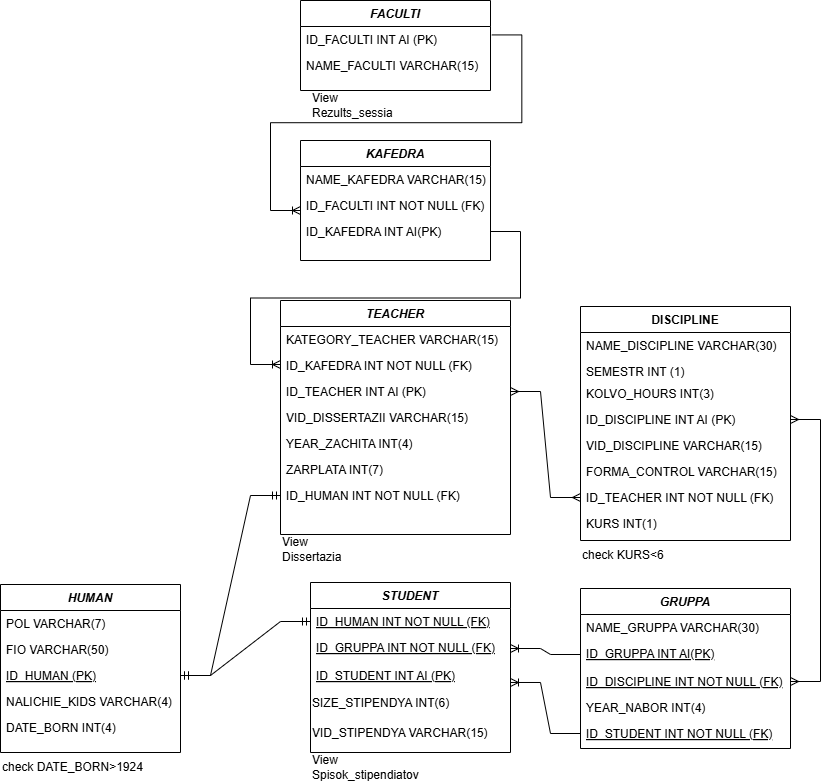

The diagram above was exported from draw.io. Its source (the exported page's mxGraphModel, read from the mxfile embedded in the PNG):
<mxGraphModel dx="949" dy="1673" grid="1" gridSize="10" guides="1" tooltips="1" connect="1" arrows="1" fold="1" page="1" pageScale="1" pageWidth="827" pageHeight="1169" math="0" shadow="0">
  <root>
    <mxCell id="0" />
    <mxCell id="1" parent="0" />
    <mxCell id="8Dm2cbcbXadQB-RZzxAe-1" value="" style="edgeStyle=entityRelationEdgeStyle;fontSize=12;html=1;endArrow=ERoneToMany;rounded=0;exitX=1.007;exitY=0.324;exitDx=0;exitDy=0;exitPerimeter=0;" edge="1" parent="1" source="8Dm2cbcbXadQB-RZzxAe-45">
      <mxGeometry width="100" height="100" relative="1" as="geometry">
        <mxPoint x="790" y="-180" as="sourcePoint" />
        <mxPoint x="620" y="-70" as="targetPoint" />
        <Array as="points">
          <mxPoint x="799.99" y="-95" />
          <mxPoint x="810" y="-145" />
          <mxPoint x="610.01" y="-108.66" />
          <mxPoint x="710" y="-120" />
          <mxPoint x="799.99" y="-105" />
          <mxPoint x="600.01" y="-128.66" />
          <mxPoint x="709.99" y="-105" />
          <mxPoint x="710.01" y="-98.66" />
          <mxPoint x="710.01" y="-98.66" />
        </Array>
      </mxGeometry>
    </mxCell>
    <mxCell id="8Dm2cbcbXadQB-RZzxAe-2" value="HUMAN" style="swimlane;fontStyle=3;align=center;verticalAlign=top;childLayout=stackLayout;horizontal=1;startSize=26;horizontalStack=0;resizeParent=1;resizeLast=0;collapsible=1;marginBottom=0;rounded=0;shadow=0;strokeWidth=1;" vertex="1" parent="1">
      <mxGeometry x="320" y="304" width="180" height="168" as="geometry">
        <mxRectangle x="220" y="120" width="160" height="26" as="alternateBounds" />
      </mxGeometry>
    </mxCell>
    <mxCell id="8Dm2cbcbXadQB-RZzxAe-3" value="POL VARCHAR(7)" style="text;align=left;verticalAlign=top;spacingLeft=4;spacingRight=4;overflow=hidden;rotatable=0;points=[[0,0.5],[1,0.5]];portConstraint=eastwest;" vertex="1" parent="8Dm2cbcbXadQB-RZzxAe-2">
      <mxGeometry y="26" width="180" height="26" as="geometry" />
    </mxCell>
    <mxCell id="8Dm2cbcbXadQB-RZzxAe-4" value="FIO VARCHAR(50)" style="text;align=left;verticalAlign=top;spacingLeft=4;spacingRight=4;overflow=hidden;rotatable=0;points=[[0,0.5],[1,0.5]];portConstraint=eastwest;rounded=0;shadow=0;html=0;" vertex="1" parent="8Dm2cbcbXadQB-RZzxAe-2">
      <mxGeometry y="52" width="180" height="26" as="geometry" />
    </mxCell>
    <mxCell id="8Dm2cbcbXadQB-RZzxAe-5" value="ID_HUMAN (PK)" style="text;align=left;verticalAlign=top;spacingLeft=4;spacingRight=4;overflow=hidden;rotatable=0;points=[[0,0.5],[1,0.5]];portConstraint=eastwest;rounded=0;shadow=0;html=0;fontStyle=4" vertex="1" parent="8Dm2cbcbXadQB-RZzxAe-2">
      <mxGeometry y="78" width="180" height="26" as="geometry" />
    </mxCell>
    <mxCell id="8Dm2cbcbXadQB-RZzxAe-6" value="NALICHIE_KIDS VARCHAR(4)" style="text;align=left;verticalAlign=top;spacingLeft=4;spacingRight=4;overflow=hidden;rotatable=0;points=[[0,0.5],[1,0.5]];portConstraint=eastwest;" vertex="1" parent="8Dm2cbcbXadQB-RZzxAe-2">
      <mxGeometry y="104" width="180" height="26" as="geometry" />
    </mxCell>
    <mxCell id="8Dm2cbcbXadQB-RZzxAe-7" value="DATE_BORN INT(4)" style="text;align=left;verticalAlign=top;spacingLeft=4;spacingRight=4;overflow=hidden;rotatable=0;points=[[0,0.5],[1,0.5]];portConstraint=eastwest;rounded=0;shadow=0;html=0;" vertex="1" parent="8Dm2cbcbXadQB-RZzxAe-2">
      <mxGeometry y="130" width="180" height="26" as="geometry" />
    </mxCell>
    <mxCell id="8Dm2cbcbXadQB-RZzxAe-8" value="DISCIPLINE" style="swimlane;fontStyle=1;align=center;verticalAlign=top;childLayout=stackLayout;horizontal=1;startSize=26;horizontalStack=0;resizeParent=1;resizeLast=0;collapsible=1;marginBottom=0;rounded=0;shadow=0;strokeWidth=1;" vertex="1" parent="1">
      <mxGeometry x="900" y="26" width="210" height="234" as="geometry">
        <mxRectangle y="122" width="160" height="26" as="alternateBounds" />
      </mxGeometry>
    </mxCell>
    <mxCell id="8Dm2cbcbXadQB-RZzxAe-9" value="NAME_DISCIPLINE VARCHAR(30)" style="text;align=left;verticalAlign=top;spacingLeft=4;spacingRight=4;overflow=hidden;rotatable=0;points=[[0,0.5],[1,0.5]];portConstraint=eastwest;" vertex="1" parent="8Dm2cbcbXadQB-RZzxAe-8">
      <mxGeometry y="26" width="210" height="26" as="geometry" />
    </mxCell>
    <mxCell id="8Dm2cbcbXadQB-RZzxAe-10" value="SEMESTR INT (1)" style="text;align=left;verticalAlign=top;spacingLeft=4;spacingRight=4;overflow=hidden;rotatable=0;points=[[0,0.5],[1,0.5]];portConstraint=eastwest;fontStyle=0" vertex="1" parent="8Dm2cbcbXadQB-RZzxAe-8">
      <mxGeometry y="52" width="210" height="22" as="geometry" />
    </mxCell>
    <mxCell id="8Dm2cbcbXadQB-RZzxAe-11" value="KOLVO_HOURS INT(3)" style="text;align=left;verticalAlign=top;spacingLeft=4;spacingRight=4;overflow=hidden;rotatable=0;points=[[0,0.5],[1,0.5]];portConstraint=eastwest;" vertex="1" parent="8Dm2cbcbXadQB-RZzxAe-8">
      <mxGeometry y="74" width="210" height="26" as="geometry" />
    </mxCell>
    <mxCell id="8Dm2cbcbXadQB-RZzxAe-12" value="ID_DISCIPLINE INT AI (PK)" style="text;align=left;verticalAlign=top;spacingLeft=4;spacingRight=4;overflow=hidden;rotatable=0;points=[[0,0.5],[1,0.5]];portConstraint=eastwest;fontStyle=0" vertex="1" parent="8Dm2cbcbXadQB-RZzxAe-8">
      <mxGeometry y="100" width="210" height="26" as="geometry" />
    </mxCell>
    <mxCell id="8Dm2cbcbXadQB-RZzxAe-13" value="VID_DISCIPLINE VARCHAR(15)" style="text;align=left;verticalAlign=top;spacingLeft=4;spacingRight=4;overflow=hidden;rotatable=0;points=[[0,0.5],[1,0.5]];portConstraint=eastwest;" vertex="1" parent="8Dm2cbcbXadQB-RZzxAe-8">
      <mxGeometry y="126" width="210" height="26" as="geometry" />
    </mxCell>
    <mxCell id="8Dm2cbcbXadQB-RZzxAe-14" value="FORMA_CONTROL VARCHAR(15)" style="text;align=left;verticalAlign=top;spacingLeft=4;spacingRight=4;overflow=hidden;rotatable=0;points=[[0,0.5],[1,0.5]];portConstraint=eastwest;" vertex="1" parent="8Dm2cbcbXadQB-RZzxAe-8">
      <mxGeometry y="152" width="210" height="26" as="geometry" />
    </mxCell>
    <mxCell id="8Dm2cbcbXadQB-RZzxAe-15" value="ID_TEACHER INT NOT NULL (FK)" style="text;align=left;verticalAlign=top;spacingLeft=4;spacingRight=4;overflow=hidden;rotatable=0;points=[[0,0.5],[1,0.5]];portConstraint=eastwest;fontStyle=0" vertex="1" parent="8Dm2cbcbXadQB-RZzxAe-8">
      <mxGeometry y="178" width="210" height="26" as="geometry" />
    </mxCell>
    <mxCell id="8Dm2cbcbXadQB-RZzxAe-16" value="KURS INT(1)" style="text;align=left;verticalAlign=top;spacingLeft=4;spacingRight=4;overflow=hidden;rotatable=0;points=[[0,0.5],[1,0.5]];portConstraint=eastwest;fontStyle=0" vertex="1" parent="8Dm2cbcbXadQB-RZzxAe-8">
      <mxGeometry y="204" width="210" height="22" as="geometry" />
    </mxCell>
    <mxCell id="8Dm2cbcbXadQB-RZzxAe-17" value="GRUPPA" style="swimlane;fontStyle=3;align=center;verticalAlign=top;childLayout=stackLayout;horizontal=1;startSize=26;horizontalStack=0;resizeParent=1;resizeLast=0;collapsible=1;marginBottom=0;rounded=0;shadow=0;strokeWidth=1;" vertex="1" parent="1">
      <mxGeometry x="900" y="308" width="210" height="160" as="geometry">
        <mxRectangle x="220" y="120" width="160" height="26" as="alternateBounds" />
      </mxGeometry>
    </mxCell>
    <mxCell id="8Dm2cbcbXadQB-RZzxAe-18" value="NAME_GRUPPA VARCHAR(30)" style="text;align=left;verticalAlign=top;spacingLeft=4;spacingRight=4;overflow=hidden;rotatable=0;points=[[0,0.5],[1,0.5]];portConstraint=eastwest;" vertex="1" parent="8Dm2cbcbXadQB-RZzxAe-17">
      <mxGeometry y="26" width="210" height="26" as="geometry" />
    </mxCell>
    <mxCell id="8Dm2cbcbXadQB-RZzxAe-19" value="ID_GRUPPA INT AI(PK)" style="text;align=left;verticalAlign=top;spacingLeft=4;spacingRight=4;overflow=hidden;rotatable=0;points=[[0,0.5],[1,0.5]];portConstraint=eastwest;fontStyle=4" vertex="1" parent="8Dm2cbcbXadQB-RZzxAe-17">
      <mxGeometry y="52" width="210" height="28" as="geometry" />
    </mxCell>
    <mxCell id="8Dm2cbcbXadQB-RZzxAe-20" value="ID_DISCIPLINE INT NOT NULL (FK)" style="text;align=left;verticalAlign=top;spacingLeft=4;spacingRight=4;overflow=hidden;rotatable=0;points=[[0,0.5],[1,0.5]];portConstraint=eastwest;fontStyle=4" vertex="1" parent="8Dm2cbcbXadQB-RZzxAe-17">
      <mxGeometry y="80" width="210" height="26" as="geometry" />
    </mxCell>
    <mxCell id="8Dm2cbcbXadQB-RZzxAe-21" value="YEAR_NABOR INT(4)" style="text;align=left;verticalAlign=top;spacingLeft=4;spacingRight=4;overflow=hidden;rotatable=0;points=[[0,0.5],[1,0.5]];portConstraint=eastwest;" vertex="1" parent="8Dm2cbcbXadQB-RZzxAe-17">
      <mxGeometry y="106" width="210" height="26" as="geometry" />
    </mxCell>
    <mxCell id="8Dm2cbcbXadQB-RZzxAe-22" value="ID_STUDENT INT NOT NULL (FK)" style="text;align=left;verticalAlign=top;spacingLeft=4;spacingRight=4;overflow=hidden;rotatable=0;points=[[0,0.5],[1,0.5]];portConstraint=eastwest;fontStyle=4" vertex="1" parent="8Dm2cbcbXadQB-RZzxAe-17">
      <mxGeometry y="132" width="210" height="26" as="geometry" />
    </mxCell>
    <mxCell id="8Dm2cbcbXadQB-RZzxAe-23" value="TEACHER" style="swimlane;fontStyle=3;align=center;verticalAlign=top;childLayout=stackLayout;horizontal=1;startSize=26;horizontalStack=0;resizeParent=1;resizeLast=0;collapsible=1;marginBottom=0;rounded=0;shadow=0;strokeWidth=1;" vertex="1" parent="1">
      <mxGeometry x="600" y="20" width="230" height="234" as="geometry">
        <mxRectangle x="1060" y="120" width="160" height="26" as="alternateBounds" />
      </mxGeometry>
    </mxCell>
    <mxCell id="8Dm2cbcbXadQB-RZzxAe-24" value="" style="edgeStyle=entityRelationEdgeStyle;fontSize=12;html=1;endArrow=ERoneToMany;rounded=0;exitX=1;exitY=0.5;exitDx=0;exitDy=0;verticalAlign=top;" edge="1" parent="8Dm2cbcbXadQB-RZzxAe-23" source="8Dm2cbcbXadQB-RZzxAe-36">
      <mxGeometry width="100" height="100" relative="1" as="geometry">
        <mxPoint x="160" y="-60" as="sourcePoint" />
        <mxPoint y="64" as="targetPoint" />
        <Array as="points">
          <mxPoint x="140" y="-1" />
          <mxPoint x="180" y="-51" />
          <mxPoint x="60" y="-11" />
          <mxPoint x="-40" y="36" />
          <mxPoint x="80" y="39" />
          <mxPoint x="-10" y="46" />
          <mxPoint x="90" y="36" />
          <mxPoint x="200" y="76" />
          <mxPoint x="-20" y="106" />
          <mxPoint x="200" y="106" />
          <mxPoint x="-40" y="26" />
          <mxPoint x="-40" y="6" />
          <mxPoint x="-20" y="26" />
        </Array>
      </mxGeometry>
    </mxCell>
    <mxCell id="8Dm2cbcbXadQB-RZzxAe-25" value="KATEGORY_TEACHER VARCHAR(15)" style="text;align=left;verticalAlign=top;spacingLeft=4;spacingRight=4;overflow=hidden;rotatable=0;points=[[0,0.5],[1,0.5]];portConstraint=eastwest;" vertex="1" parent="8Dm2cbcbXadQB-RZzxAe-23">
      <mxGeometry y="26" width="230" height="26" as="geometry" />
    </mxCell>
    <mxCell id="8Dm2cbcbXadQB-RZzxAe-26" value="ID_KAFEDRA INT NOT NULL (FK)" style="text;align=left;verticalAlign=top;spacingLeft=4;spacingRight=4;overflow=hidden;rotatable=0;points=[[0,0.5],[1,0.5]];portConstraint=eastwest;fontStyle=0" vertex="1" parent="8Dm2cbcbXadQB-RZzxAe-23">
      <mxGeometry y="52" width="230" height="26" as="geometry" />
    </mxCell>
    <mxCell id="8Dm2cbcbXadQB-RZzxAe-27" value="ID_TEACHER INT AI (PK)" style="text;align=left;verticalAlign=top;spacingLeft=4;spacingRight=4;overflow=hidden;rotatable=0;points=[[0,0.5],[1,0.5]];portConstraint=eastwest;fontStyle=0" vertex="1" parent="8Dm2cbcbXadQB-RZzxAe-23">
      <mxGeometry y="78" width="230" height="26" as="geometry" />
    </mxCell>
    <mxCell id="8Dm2cbcbXadQB-RZzxAe-28" value="VID_DISSERTAZII VARCHAR(15)" style="text;align=left;verticalAlign=top;spacingLeft=4;spacingRight=4;overflow=hidden;rotatable=0;points=[[0,0.5],[1,0.5]];portConstraint=eastwest;" vertex="1" parent="8Dm2cbcbXadQB-RZzxAe-23">
      <mxGeometry y="104" width="230" height="26" as="geometry" />
    </mxCell>
    <mxCell id="8Dm2cbcbXadQB-RZzxAe-29" value="YEAR_ZACHITA INT(4)" style="text;align=left;verticalAlign=top;spacingLeft=4;spacingRight=4;overflow=hidden;rotatable=0;points=[[0,0.5],[1,0.5]];portConstraint=eastwest;" vertex="1" parent="8Dm2cbcbXadQB-RZzxAe-23">
      <mxGeometry y="130" width="230" height="26" as="geometry" />
    </mxCell>
    <mxCell id="8Dm2cbcbXadQB-RZzxAe-30" value="ZARPLATA INT(7)" style="text;align=left;verticalAlign=top;spacingLeft=4;spacingRight=4;overflow=hidden;rotatable=0;points=[[0,0.5],[1,0.5]];portConstraint=eastwest;" vertex="1" parent="8Dm2cbcbXadQB-RZzxAe-23">
      <mxGeometry y="156" width="230" height="26" as="geometry" />
    </mxCell>
    <mxCell id="8Dm2cbcbXadQB-RZzxAe-31" value="ID_HUMAN INT NOT NULL (FK)" style="text;align=left;verticalAlign=top;spacingLeft=4;spacingRight=4;overflow=hidden;rotatable=0;points=[[0,0.5],[1,0.5]];portConstraint=eastwest;rounded=0;shadow=0;html=0;fontStyle=0" vertex="1" parent="8Dm2cbcbXadQB-RZzxAe-23">
      <mxGeometry y="182" width="230" height="26" as="geometry" />
    </mxCell>
    <mxCell id="8Dm2cbcbXadQB-RZzxAe-32" value="" style="edgeStyle=entityRelationEdgeStyle;fontSize=12;html=1;endArrow=ERmany;startArrow=ERmany;rounded=0;exitX=1;exitY=0.5;exitDx=0;exitDy=0;entryX=0;entryY=0.5;entryDx=0;entryDy=0;" edge="1" parent="1" source="8Dm2cbcbXadQB-RZzxAe-27" target="8Dm2cbcbXadQB-RZzxAe-15">
      <mxGeometry width="100" height="100" relative="1" as="geometry">
        <mxPoint x="820" y="207" as="sourcePoint" />
        <mxPoint x="900" y="277" as="targetPoint" />
      </mxGeometry>
    </mxCell>
    <mxCell id="8Dm2cbcbXadQB-RZzxAe-33" value="KAFEDRA" style="swimlane;fontStyle=3;align=center;verticalAlign=top;childLayout=stackLayout;horizontal=1;startSize=26;horizontalStack=0;resizeParent=1;resizeLast=0;collapsible=1;marginBottom=0;rounded=0;shadow=0;strokeWidth=1;" vertex="1" parent="1">
      <mxGeometry x="620" y="-140" width="190" height="120" as="geometry">
        <mxRectangle x="220" y="120" width="160" height="26" as="alternateBounds" />
      </mxGeometry>
    </mxCell>
    <mxCell id="8Dm2cbcbXadQB-RZzxAe-34" value="NAME_KAFEDRA VARCHAR(15) " style="text;align=left;verticalAlign=top;spacingLeft=4;spacingRight=4;overflow=hidden;rotatable=0;points=[[0,0.5],[1,0.5]];portConstraint=eastwest;" vertex="1" parent="8Dm2cbcbXadQB-RZzxAe-33">
      <mxGeometry y="26" width="190" height="26" as="geometry" />
    </mxCell>
    <mxCell id="8Dm2cbcbXadQB-RZzxAe-35" value="ID_FACULTI INT NOT NULL (FK)" style="text;align=left;verticalAlign=top;spacingLeft=4;spacingRight=4;overflow=hidden;rotatable=0;points=[[0,0.5],[1,0.5]];portConstraint=eastwest;fontStyle=0" vertex="1" parent="8Dm2cbcbXadQB-RZzxAe-33">
      <mxGeometry y="52" width="190" height="26" as="geometry" />
    </mxCell>
    <mxCell id="8Dm2cbcbXadQB-RZzxAe-36" value="ID_KAFEDRA INT AI(PK)" style="text;align=left;verticalAlign=top;spacingLeft=4;spacingRight=4;overflow=hidden;rotatable=0;points=[[0,0.5],[1,0.5]];portConstraint=eastwest;fontStyle=0" vertex="1" parent="8Dm2cbcbXadQB-RZzxAe-33">
      <mxGeometry y="78" width="190" height="26" as="geometry" />
    </mxCell>
    <mxCell id="8Dm2cbcbXadQB-RZzxAe-37" value="STUDENT" style="swimlane;fontStyle=3;align=center;verticalAlign=top;childLayout=stackLayout;horizontal=1;startSize=26;horizontalStack=0;resizeParent=1;resizeLast=0;collapsible=1;marginBottom=0;rounded=0;shadow=0;strokeWidth=1;" vertex="1" parent="1">
      <mxGeometry x="630" y="302" width="200" height="170" as="geometry">
        <mxRectangle x="220" y="120" width="160" height="26" as="alternateBounds" />
      </mxGeometry>
    </mxCell>
    <mxCell id="8Dm2cbcbXadQB-RZzxAe-38" value="ID_HUMAN INT NOT NULL (FK)" style="text;align=left;verticalAlign=top;spacingLeft=4;spacingRight=4;overflow=hidden;rotatable=0;points=[[0,0.5],[1,0.5]];portConstraint=eastwest;rounded=0;shadow=0;html=0;fontStyle=4" vertex="1" parent="8Dm2cbcbXadQB-RZzxAe-37">
      <mxGeometry y="26" width="200" height="26" as="geometry" />
    </mxCell>
    <mxCell id="8Dm2cbcbXadQB-RZzxAe-39" value="ID_GRUPPA INT NOT NULL (FK)" style="text;align=left;verticalAlign=top;spacingLeft=4;spacingRight=4;overflow=hidden;rotatable=0;points=[[0,0.5],[1,0.5]];portConstraint=eastwest;fontStyle=4" vertex="1" parent="8Dm2cbcbXadQB-RZzxAe-37">
      <mxGeometry y="52" width="200" height="28" as="geometry" />
    </mxCell>
    <mxCell id="8Dm2cbcbXadQB-RZzxAe-40" value="ID_STUDENT INT AI (PK)" style="text;align=left;verticalAlign=top;spacingLeft=4;spacingRight=4;overflow=hidden;rotatable=0;points=[[0,0.5],[1,0.5]];portConstraint=eastwest;fontStyle=4" vertex="1" parent="8Dm2cbcbXadQB-RZzxAe-37">
      <mxGeometry y="80" width="200" height="26" as="geometry" />
    </mxCell>
    <mxCell id="8Dm2cbcbXadQB-RZzxAe-41" value="&lt;span style=&quot;&quot;&gt;SIZE_STIPENDYA INT(6)&lt;/span&gt;" style="text;html=1;align=left;verticalAlign=middle;resizable=0;points=[];autosize=1;strokeColor=none;fillColor=none;" vertex="1" parent="8Dm2cbcbXadQB-RZzxAe-37">
      <mxGeometry y="106" width="200" height="30" as="geometry" />
    </mxCell>
    <mxCell id="8Dm2cbcbXadQB-RZzxAe-42" value="VID_STIPENDYA VARCHAR(15)" style="text;html=1;align=left;verticalAlign=middle;resizable=0;points=[];autosize=1;strokeColor=none;fillColor=none;" vertex="1" parent="8Dm2cbcbXadQB-RZzxAe-37">
      <mxGeometry y="136" width="200" height="30" as="geometry" />
    </mxCell>
    <mxCell id="8Dm2cbcbXadQB-RZzxAe-43" value="FACULTI" style="swimlane;fontStyle=3;align=center;verticalAlign=top;childLayout=stackLayout;horizontal=1;startSize=26;horizontalStack=0;resizeParent=1;resizeLast=0;collapsible=1;marginBottom=0;rounded=0;shadow=0;strokeWidth=1;" vertex="1" parent="1">
      <mxGeometry x="620" y="-280" width="190" height="90" as="geometry">
        <mxRectangle x="220" y="120" width="160" height="26" as="alternateBounds" />
      </mxGeometry>
    </mxCell>
    <mxCell id="8Dm2cbcbXadQB-RZzxAe-45" value="ID_FACULTI INT AI (PK)" style="text;align=left;verticalAlign=top;spacingLeft=4;spacingRight=4;overflow=hidden;rotatable=0;points=[[0,0.5],[1,0.5]];portConstraint=eastwest;fontStyle=0" vertex="1" parent="8Dm2cbcbXadQB-RZzxAe-43">
      <mxGeometry y="26" width="190" height="26" as="geometry" />
    </mxCell>
    <mxCell id="8Dm2cbcbXadQB-RZzxAe-44" value="NAME_FACULTI VARCHAR(15)" style="text;align=left;verticalAlign=top;spacingLeft=4;spacingRight=4;overflow=hidden;rotatable=0;points=[[0,0.5],[1,0.5]];portConstraint=eastwest;" vertex="1" parent="8Dm2cbcbXadQB-RZzxAe-43">
      <mxGeometry y="52" width="190" height="26" as="geometry" />
    </mxCell>
    <mxCell id="8Dm2cbcbXadQB-RZzxAe-46" value="" style="edgeStyle=entityRelationEdgeStyle;fontSize=12;html=1;endArrow=ERmany;startArrow=ERmany;rounded=0;exitX=1;exitY=0.5;exitDx=0;exitDy=0;entryX=1;entryY=0.5;entryDx=0;entryDy=0;" edge="1" parent="1" source="8Dm2cbcbXadQB-RZzxAe-20" target="8Dm2cbcbXadQB-RZzxAe-12">
      <mxGeometry width="100" height="100" relative="1" as="geometry">
        <mxPoint x="970" y="490" as="sourcePoint" />
        <mxPoint x="1150" y="270" as="targetPoint" />
        <Array as="points">
          <mxPoint x="1120" y="450" />
          <mxPoint x="1150" y="340" />
        </Array>
      </mxGeometry>
    </mxCell>
    <mxCell id="8Dm2cbcbXadQB-RZzxAe-47" value="" style="edgeStyle=entityRelationEdgeStyle;fontSize=12;html=1;endArrow=ERoneToMany;rounded=0;entryX=1;entryY=0.5;entryDx=0;entryDy=0;exitX=0;exitY=0.5;exitDx=0;exitDy=0;" edge="1" parent="1" source="8Dm2cbcbXadQB-RZzxAe-19" target="8Dm2cbcbXadQB-RZzxAe-39">
      <mxGeometry width="100" height="100" relative="1" as="geometry">
        <mxPoint x="890" y="545" as="sourcePoint" />
        <mxPoint x="800" y="475" as="targetPoint" />
        <Array as="points">
          <mxPoint x="870" y="440" />
        </Array>
      </mxGeometry>
    </mxCell>
    <mxCell id="8Dm2cbcbXadQB-RZzxAe-48" value="" style="edgeStyle=entityRelationEdgeStyle;fontSize=12;html=1;endArrow=ERmandOne;startArrow=ERmandOne;rounded=0;exitX=1;exitY=0.5;exitDx=0;exitDy=0;entryX=0;entryY=0.5;entryDx=0;entryDy=0;" edge="1" parent="1" source="8Dm2cbcbXadQB-RZzxAe-5" target="8Dm2cbcbXadQB-RZzxAe-38">
      <mxGeometry width="100" height="100" relative="1" as="geometry">
        <mxPoint x="510" y="430" as="sourcePoint" />
        <mxPoint x="610" y="330" as="targetPoint" />
      </mxGeometry>
    </mxCell>
    <mxCell id="8Dm2cbcbXadQB-RZzxAe-49" value="View Spisok_stipendiatov" style="text;html=1;align=left;verticalAlign=middle;whiteSpace=wrap;rounded=0;" vertex="1" parent="1">
      <mxGeometry x="630" y="472" width="110" height="30" as="geometry" />
    </mxCell>
    <mxCell id="8Dm2cbcbXadQB-RZzxAe-50" value="View&amp;nbsp;&lt;div&gt;Dissertazia&lt;/div&gt;" style="text;html=1;align=left;verticalAlign=middle;whiteSpace=wrap;rounded=0;" vertex="1" parent="1">
      <mxGeometry x="600" y="254" width="110" height="30" as="geometry" />
    </mxCell>
    <mxCell id="8Dm2cbcbXadQB-RZzxAe-51" value="" style="edgeStyle=entityRelationEdgeStyle;fontSize=12;html=1;endArrow=ERmandOne;startArrow=ERmandOne;rounded=0;entryX=0;entryY=0.5;entryDx=0;entryDy=0;" edge="1" parent="1" target="8Dm2cbcbXadQB-RZzxAe-31">
      <mxGeometry width="100" height="100" relative="1" as="geometry">
        <mxPoint x="500" y="395" as="sourcePoint" />
        <mxPoint x="640" y="395" as="targetPoint" />
        <Array as="points">
          <mxPoint x="540" y="380" />
        </Array>
      </mxGeometry>
    </mxCell>
    <mxCell id="8Dm2cbcbXadQB-RZzxAe-52" value="View&amp;nbsp;&lt;div&gt;Rezults_sessia&lt;/div&gt;" style="text;html=1;align=left;verticalAlign=middle;whiteSpace=wrap;rounded=0;" vertex="1" parent="1">
      <mxGeometry x="630" y="-190" width="110" height="30" as="geometry" />
    </mxCell>
    <mxCell id="8Dm2cbcbXadQB-RZzxAe-53" value="" style="edgeStyle=entityRelationEdgeStyle;fontSize=12;html=1;endArrow=ERoneToMany;rounded=0;entryX=1;entryY=0.769;entryDx=0;entryDy=0;exitX=0;exitY=0.5;exitDx=0;exitDy=0;entryPerimeter=0;" edge="1" parent="1" source="8Dm2cbcbXadQB-RZzxAe-22" target="8Dm2cbcbXadQB-RZzxAe-40">
      <mxGeometry width="100" height="100" relative="1" as="geometry">
        <mxPoint x="900" y="496" as="sourcePoint" />
        <mxPoint x="800" y="396" as="targetPoint" />
      </mxGeometry>
    </mxCell>
    <mxCell id="8Dm2cbcbXadQB-RZzxAe-54" value="check KURS&amp;lt;6" style="text;html=1;align=left;verticalAlign=middle;whiteSpace=wrap;rounded=0;" vertex="1" parent="1">
      <mxGeometry x="900" y="260" width="110" height="30" as="geometry" />
    </mxCell>
    <mxCell id="8Dm2cbcbXadQB-RZzxAe-55" value="check DATE_BORN&amp;gt;1924" style="text;html=1;align=left;verticalAlign=middle;whiteSpace=wrap;rounded=0;" vertex="1" parent="1">
      <mxGeometry x="320" y="472" width="170" height="30" as="geometry" />
    </mxCell>
  </root>
</mxGraphModel>